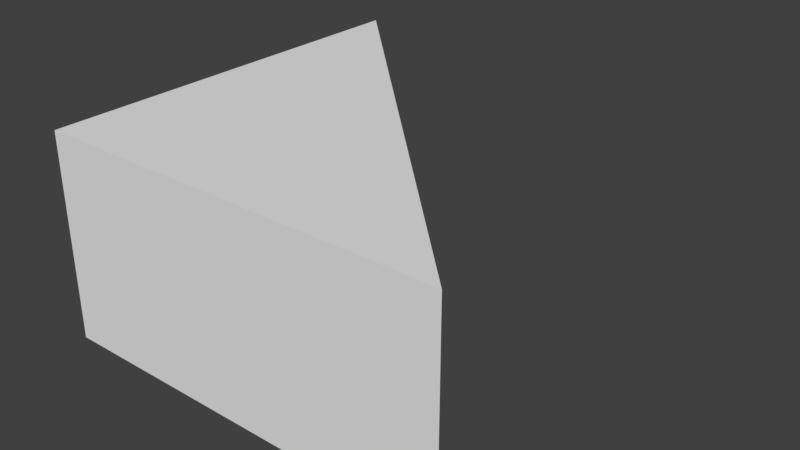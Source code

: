 # Source: A_SlabTri_1x1x0.5.blend  (saved by Blender 2.79.0; exported with 4.5.12 LTS)
import bpy
from mathutils import Matrix  # noqa: F401  (used for matrix-valued properties, if any)

bpy.ops.wm.read_factory_settings(use_empty=True)
scene = bpy.context.scene
scene.name = 'Scene'

# ---- collections
col_collection_1 = bpy.data.collections.new('Collection 1'); scene.collection.children.link(col_collection_1)

# ---- world
world_world = bpy.data.worlds.new('World'); scene.world = world_world
world_world.color = (0.05088, 0.05088, 0.05088)
world_world.use_sun_shadow = False
world_world.sun_shadow_jitter_overblur = 0.0
world_world.cycles.sampling_method = 'MANUAL'

# ---- meshes
me_slabtri_1x1x0_5_a = bpy.data.meshes.new('SlabTri_1x1x0.5_A')
me_slabtri_1x1x0_5_a.from_pydata([(1.0, -1.788e-07, 0.0), (1.192e-07, -8.941e-08, 0.0), (3.874e-07, 1.0, 0.0), (1.0, -4.47e-07, 0.5), (0.0, 0.0, 0.5), (2.384e-07, 1.0, 0.5)], [], [(3, 0, 2, 5), (5, 4, 3), (0, 3, 4, 1), (1, 4, 5, 2), (1, 2, 0)])
me_slabtri_1x1x0_5_a.use_remesh_preserve_volume = False
me_slabtri_1x1x0_5_a.use_remesh_preserve_attributes = False
me_slabtri_1x1x0_5_a.use_mirror_vertex_groups = False
me_slabtri_1x1x0_5_a.update()

# ---- objects
ob_slabtri_1x1x0_5 = bpy.data.objects.new('SlabTri_1x1x0.5', me_slabtri_1x1x0_5_a)

# ---- transforms, parenting, visibility, modifiers, constraints
ob_slabtri_1x1x0_5.location = (0.0, 0.0, 0.0)
ob_slabtri_1x1x0_5.lock_rotations_4d = False
ob_slabtri_1x1x0_5.empty_display_type = 'ARROWS'
ob_slabtri_1x1x0_5.lineart.crease_threshold = 0.0

# ---- collection membership
col_collection_1.objects.link(ob_slabtri_1x1x0_5)

# ---- scene / render settings (as saved in the file)
scene.frame_start = 1; scene.frame_end = 250; scene.frame_set(1)
scene.render.engine = 'BLENDER_EEVEE_NEXT'
scene.render.resolution_percentage = 50
scene.render.dither_intensity = 0.0
scene.cycles.use_denoising = False
scene.cycles.samples = 128
scene.cycles.sampling_pattern = 'TABULATED_SOBOL'
scene.cycles.use_adaptive_sampling = False
scene.cycles.use_light_tree = False
scene.cycles.blur_glossy = 0.0
scene.cycles.sample_clamp_indirect = 0.0
scene.view_settings.view_transform = 'Standard'
bpy.context.view_layer.update()

# ---- added for rendering (the .blend has no active camera and no usable light): camera, sun
cam_auto = bpy.data.cameras.new('AutoCamera')
cam_auto.lens = 50.0
cam_auto.sensor_width = 36.0
cam_auto.clip_end = 1000.0
ob_auto_camera = bpy.data.objects.new('AutoCamera', cam_auto)
scene.collection.objects.link(ob_auto_camera)
ob_auto_camera.location = (1.88784, -1.16541, 1.36027)
ob_auto_camera.rotation_euler = (1.09748, -7.21219e-08, 0.694738)
scene.camera = ob_auto_camera
light_auto_sun = bpy.data.lights.new('AutoSun', 'SUN')
light_auto_sun.energy = 3.0
light_auto_sun.angle = 0.0523599
ob_auto_sun = bpy.data.objects.new('AutoSun', light_auto_sun)
scene.collection.objects.link(ob_auto_sun)
ob_auto_sun.rotation_euler = (0.872665, 0.174533, 0.523599)
bpy.context.view_layer.update()
